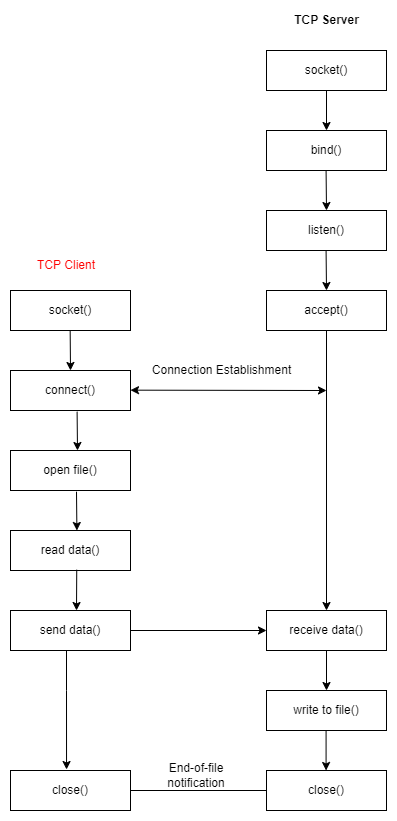

The diagram above was exported from draw.io. Its source (the exported page's mxGraphModel, read from the mxfile embedded in the PNG):
<mxGraphModel dx="1422" dy="794" grid="1" gridSize="10" guides="1" tooltips="1" connect="1" arrows="1" fold="1" page="1" pageScale="1" pageWidth="827" pageHeight="1169" math="0" shadow="0">
  <root>
    <mxCell id="0" />
    <mxCell id="1" parent="0" />
    <mxCell id="8SyOB5RTho_V0-g6fACk-1" value="socket()" style="rounded=0;whiteSpace=wrap;html=1;" parent="1" vertex="1">
      <mxGeometry x="550" y="240" width="120" height="40" as="geometry" />
    </mxCell>
    <mxCell id="8SyOB5RTho_V0-g6fACk-2" value="bind()" style="rounded=0;whiteSpace=wrap;html=1;" parent="1" vertex="1">
      <mxGeometry x="550" y="320" width="120" height="40" as="geometry" />
    </mxCell>
    <mxCell id="8SyOB5RTho_V0-g6fACk-3" value="listen()" style="rounded=0;whiteSpace=wrap;html=1;" parent="1" vertex="1">
      <mxGeometry x="550" y="400" width="120" height="40" as="geometry" />
    </mxCell>
    <mxCell id="8SyOB5RTho_V0-g6fACk-4" value="accept()" style="rounded=0;whiteSpace=wrap;html=1;" parent="1" vertex="1">
      <mxGeometry x="550" y="480" width="120" height="40" as="geometry" />
    </mxCell>
    <mxCell id="8SyOB5RTho_V0-g6fACk-5" value="" style="endArrow=classic;html=1;rounded=0;exitX=0.5;exitY=1;exitDx=0;exitDy=0;entryX=0.5;entryY=0;entryDx=0;entryDy=0;" parent="1" source="8SyOB5RTho_V0-g6fACk-1" target="8SyOB5RTho_V0-g6fACk-2" edge="1">
      <mxGeometry width="50" height="50" relative="1" as="geometry">
        <mxPoint x="580" y="430" as="sourcePoint" />
        <mxPoint x="630" y="380" as="targetPoint" />
      </mxGeometry>
    </mxCell>
    <mxCell id="8SyOB5RTho_V0-g6fACk-8" value="" style="endArrow=classic;html=1;rounded=0;exitX=0.5;exitY=1;exitDx=0;exitDy=0;" parent="1" edge="1">
      <mxGeometry width="50" height="50" relative="1" as="geometry">
        <mxPoint x="609.58" y="360" as="sourcePoint" />
        <mxPoint x="610" y="400" as="targetPoint" />
      </mxGeometry>
    </mxCell>
    <mxCell id="8SyOB5RTho_V0-g6fACk-9" value="" style="endArrow=classic;html=1;rounded=0;exitX=0.5;exitY=1;exitDx=0;exitDy=0;" parent="1" edge="1">
      <mxGeometry width="50" height="50" relative="1" as="geometry">
        <mxPoint x="609.5800000000003" y="440" as="sourcePoint" />
        <mxPoint x="610" y="480" as="targetPoint" />
      </mxGeometry>
    </mxCell>
    <mxCell id="8SyOB5RTho_V0-g6fACk-10" value="socket()" style="rounded=0;whiteSpace=wrap;html=1;" parent="1" vertex="1">
      <mxGeometry x="294" y="480" width="120" height="40" as="geometry" />
    </mxCell>
    <mxCell id="8SyOB5RTho_V0-g6fACk-11" value="&lt;b&gt;TCP Server&lt;/b&gt;" style="text;html=1;align=center;verticalAlign=middle;resizable=0;points=[];autosize=1;strokeColor=none;fillColor=none;" parent="1" vertex="1">
      <mxGeometry x="570" y="200" width="80" height="20" as="geometry" />
    </mxCell>
    <mxCell id="8SyOB5RTho_V0-g6fACk-12" value="&lt;font color=&quot;#ff0000&quot;&gt;TCP Client&lt;/font&gt;" style="text;html=1;strokeColor=none;fillColor=none;align=center;verticalAlign=middle;whiteSpace=wrap;rounded=0;" parent="1" vertex="1">
      <mxGeometry x="312" y="440" width="76" height="30" as="geometry" />
    </mxCell>
    <mxCell id="8SyOB5RTho_V0-g6fACk-14" value="&lt;font color=&quot;#000000&quot;&gt;connect()&lt;/font&gt;" style="rounded=0;whiteSpace=wrap;html=1;fontColor=#FF0000;" parent="1" vertex="1">
      <mxGeometry x="294" y="560" width="120" height="40" as="geometry" />
    </mxCell>
    <mxCell id="8SyOB5RTho_V0-g6fACk-15" value="" style="endArrow=classic;html=1;rounded=0;exitX=0.5;exitY=1;exitDx=0;exitDy=0;" parent="1" edge="1">
      <mxGeometry width="50" height="50" relative="1" as="geometry">
        <mxPoint x="353.6600000000003" y="520" as="sourcePoint" />
        <mxPoint x="354" y="560" as="targetPoint" />
      </mxGeometry>
    </mxCell>
    <mxCell id="8SyOB5RTho_V0-g6fACk-16" value="receive data()" style="rounded=0;whiteSpace=wrap;html=1;fontColor=#000000;" parent="1" vertex="1">
      <mxGeometry x="550" y="800" width="120" height="40" as="geometry" />
    </mxCell>
    <mxCell id="8SyOB5RTho_V0-g6fACk-17" value="" style="endArrow=classic;html=1;rounded=0;fontColor=#000000;entryX=0.5;entryY=0;entryDx=0;entryDy=0;exitX=0.5;exitY=1;exitDx=0;exitDy=0;" parent="1" source="8SyOB5RTho_V0-g6fACk-4" target="8SyOB5RTho_V0-g6fACk-16" edge="1">
      <mxGeometry width="50" height="50" relative="1" as="geometry">
        <mxPoint x="500" y="480" as="sourcePoint" />
        <mxPoint x="550" y="430" as="targetPoint" />
      </mxGeometry>
    </mxCell>
    <mxCell id="8SyOB5RTho_V0-g6fACk-18" value="" style="endArrow=classic;startArrow=classic;html=1;rounded=0;fontColor=#000000;" parent="1" edge="1">
      <mxGeometry width="50" height="50" relative="1" as="geometry">
        <mxPoint x="414" y="579.66" as="sourcePoint" />
        <mxPoint x="610" y="580" as="targetPoint" />
      </mxGeometry>
    </mxCell>
    <mxCell id="8SyOB5RTho_V0-g6fACk-19" value="Connection Establishment" style="text;html=1;align=center;verticalAlign=middle;resizable=0;points=[];autosize=1;strokeColor=none;fillColor=none;fontColor=#000000;" parent="1" vertex="1">
      <mxGeometry x="430" y="550" width="150" height="20" as="geometry" />
    </mxCell>
    <mxCell id="8SyOB5RTho_V0-g6fACk-25" value="close()" style="rounded=0;whiteSpace=wrap;html=1;fontColor=#000000;" parent="1" vertex="1">
      <mxGeometry x="294" y="960" width="120" height="40" as="geometry" />
    </mxCell>
    <mxCell id="8SyOB5RTho_V0-g6fACk-26" value="write to file()" style="rounded=0;whiteSpace=wrap;html=1;fontColor=#000000;" parent="1" vertex="1">
      <mxGeometry x="550" y="880" width="120" height="40" as="geometry" />
    </mxCell>
    <mxCell id="8SyOB5RTho_V0-g6fACk-28" value="read data()" style="rounded=0;whiteSpace=wrap;html=1;fontColor=#000000;" parent="1" vertex="1">
      <mxGeometry x="294" y="720" width="120" height="40" as="geometry" />
    </mxCell>
    <mxCell id="8SyOB5RTho_V0-g6fACk-29" value="" style="endArrow=classic;html=1;rounded=0;fontColor=#000000;exitX=1;exitY=0.5;exitDx=0;exitDy=0;entryX=0;entryY=0.5;entryDx=0;entryDy=0;" parent="1" source="TpoC2yM6BXiCUOp2Lktc-6" target="8SyOB5RTho_V0-g6fACk-16" edge="1">
      <mxGeometry width="50" height="50" relative="1" as="geometry">
        <mxPoint x="420" y="570" as="sourcePoint" />
        <mxPoint x="470" y="520" as="targetPoint" />
      </mxGeometry>
    </mxCell>
    <mxCell id="8SyOB5RTho_V0-g6fACk-31" value="" style="endArrow=classic;html=1;rounded=0;fontColor=#000000;exitX=0.552;exitY=0.98;exitDx=0;exitDy=0;exitPerimeter=0;" parent="1" source="8SyOB5RTho_V0-g6fACk-28" edge="1">
      <mxGeometry width="50" height="50" relative="1" as="geometry">
        <mxPoint x="420" y="570" as="sourcePoint" />
        <mxPoint x="360" y="800" as="targetPoint" />
      </mxGeometry>
    </mxCell>
    <mxCell id="8SyOB5RTho_V0-g6fACk-32" value="" style="endArrow=classic;html=1;rounded=0;fontColor=#000000;exitX=0.555;exitY=1.03;exitDx=0;exitDy=0;exitPerimeter=0;" parent="1" source="8SyOB5RTho_V0-g6fACk-14" edge="1">
      <mxGeometry width="50" height="50" relative="1" as="geometry">
        <mxPoint x="370.24" y="689.2" as="sourcePoint" />
        <mxPoint x="361" y="640" as="targetPoint" />
      </mxGeometry>
    </mxCell>
    <mxCell id="8SyOB5RTho_V0-g6fACk-33" value="" style="endArrow=classic;html=1;rounded=0;fontColor=#000000;exitX=0.5;exitY=1;exitDx=0;exitDy=0;entryX=0.5;entryY=0;entryDx=0;entryDy=0;" parent="1" source="8SyOB5RTho_V0-g6fACk-16" target="8SyOB5RTho_V0-g6fACk-26" edge="1">
      <mxGeometry width="50" height="50" relative="1" as="geometry">
        <mxPoint x="390" y="720" as="sourcePoint" />
        <mxPoint x="440" y="670" as="targetPoint" />
      </mxGeometry>
    </mxCell>
    <mxCell id="8SyOB5RTho_V0-g6fACk-35" value="End-of-file notification" style="text;html=1;strokeColor=none;fillColor=none;align=center;verticalAlign=middle;whiteSpace=wrap;rounded=0;fontColor=#000000;" parent="1" vertex="1">
      <mxGeometry x="450" y="950" width="60" height="30" as="geometry" />
    </mxCell>
    <mxCell id="TpoC2yM6BXiCUOp2Lktc-2" value="&lt;font color=&quot;#000000&quot;&gt;open file()&lt;/font&gt;" style="rounded=0;whiteSpace=wrap;html=1;fontColor=#FF0000;" parent="1" vertex="1">
      <mxGeometry x="294" y="640" width="120" height="40" as="geometry" />
    </mxCell>
    <mxCell id="TpoC2yM6BXiCUOp2Lktc-5" value="" style="endArrow=classic;html=1;rounded=0;fontColor=#000000;exitX=0.555;exitY=1.03;exitDx=0;exitDy=0;exitPerimeter=0;" parent="1" edge="1">
      <mxGeometry width="50" height="50" relative="1" as="geometry">
        <mxPoint x="360.0000000000001" y="681.2" as="sourcePoint" />
        <mxPoint x="360.4" y="720" as="targetPoint" />
      </mxGeometry>
    </mxCell>
    <mxCell id="TpoC2yM6BXiCUOp2Lktc-6" value="send data()" style="rounded=0;whiteSpace=wrap;html=1;fontColor=#000000;" parent="1" vertex="1">
      <mxGeometry x="294" y="800" width="120" height="40" as="geometry" />
    </mxCell>
    <mxCell id="TpoC2yM6BXiCUOp2Lktc-15" value="close()" style="rounded=0;whiteSpace=wrap;html=1;" parent="1" vertex="1">
      <mxGeometry x="550" y="960" width="120" height="40" as="geometry" />
    </mxCell>
    <mxCell id="TpoC2yM6BXiCUOp2Lktc-16" value="" style="endArrow=classic;html=1;rounded=0;fontColor=#000000;exitX=0.5;exitY=1;exitDx=0;exitDy=0;entryX=0.5;entryY=0;entryDx=0;entryDy=0;" parent="1" edge="1">
      <mxGeometry width="50" height="50" relative="1" as="geometry">
        <mxPoint x="609.58" y="920" as="sourcePoint" />
        <mxPoint x="609.58" y="960" as="targetPoint" />
      </mxGeometry>
    </mxCell>
    <mxCell id="TpoC2yM6BXiCUOp2Lktc-17" value="" style="endArrow=none;html=1;rounded=0;exitX=1;exitY=0.5;exitDx=0;exitDy=0;entryX=0;entryY=0.5;entryDx=0;entryDy=0;" parent="1" source="8SyOB5RTho_V0-g6fACk-25" target="TpoC2yM6BXiCUOp2Lktc-15" edge="1">
      <mxGeometry width="50" height="50" relative="1" as="geometry">
        <mxPoint x="240" y="880" as="sourcePoint" />
        <mxPoint x="290" y="830" as="targetPoint" />
      </mxGeometry>
    </mxCell>
    <mxCell id="cHMWqgO8D6Ifcf56And0-7" value="" style="endArrow=none;html=1;rounded=0;" edge="1" parent="1">
      <mxGeometry width="50" height="50" relative="1" as="geometry">
        <mxPoint x="350" y="880" as="sourcePoint" />
        <mxPoint x="350" y="840" as="targetPoint" />
      </mxGeometry>
    </mxCell>
    <mxCell id="cHMWqgO8D6Ifcf56And0-9" value="" style="endArrow=classic;html=1;rounded=0;entryX=0.467;entryY=-0.025;entryDx=0;entryDy=0;entryPerimeter=0;" edge="1" parent="1" target="8SyOB5RTho_V0-g6fACk-25">
      <mxGeometry width="50" height="50" relative="1" as="geometry">
        <mxPoint x="350" y="880" as="sourcePoint" />
        <mxPoint x="430" y="870" as="targetPoint" />
      </mxGeometry>
    </mxCell>
  </root>
</mxGraphModel>